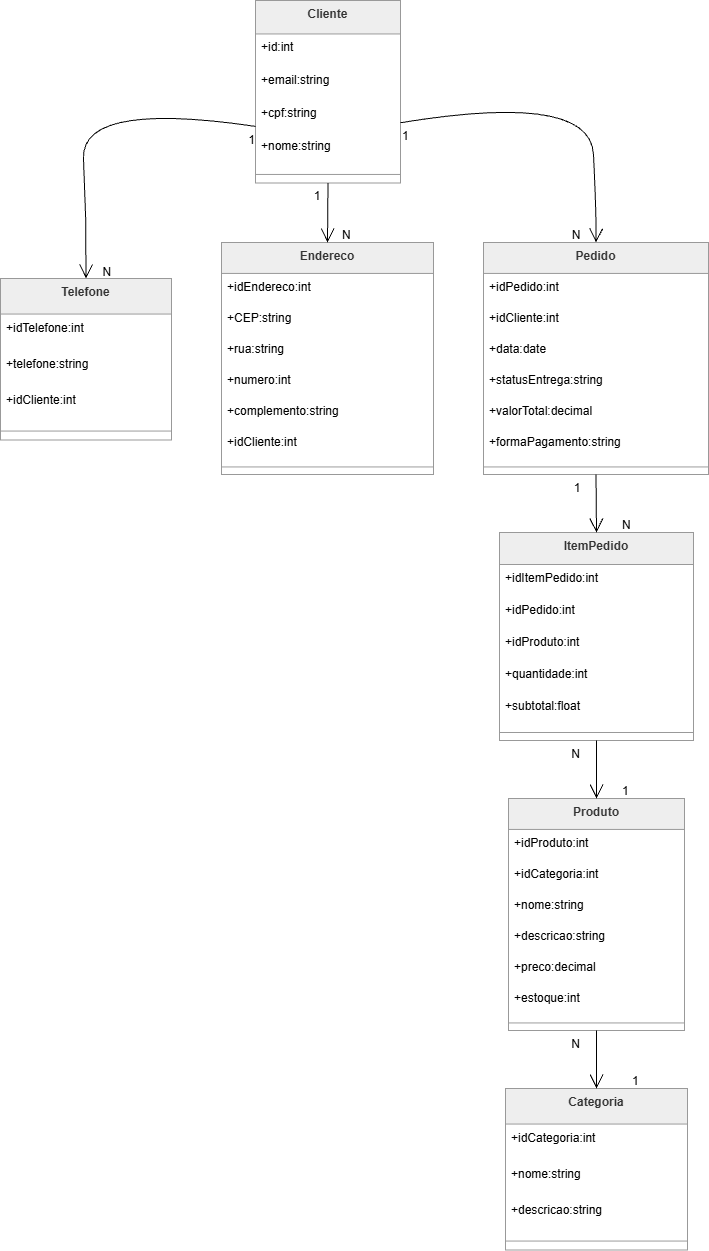

The diagram above was exported from draw.io. Its source (the exported page's mxGraphModel, read from the mxfile embedded in the PNG):
<mxGraphModel dx="2060" dy="1124" grid="1" gridSize="10" guides="1" tooltips="1" connect="1" arrows="1" fold="1" page="1" pageScale="1" pageWidth="827" pageHeight="1169" math="0" shadow="0">
  <root>
    <mxCell id="0" />
    <mxCell id="1" parent="0" />
    <mxCell id="rCOwt1s2-8l7uNY7JZkp-1" parent="1" style="swimlane;fontStyle=1;align=center;verticalAlign=top;childLayout=stackLayout;horizontal=1;startSize=33.45454545454545;horizontalStack=0;resizeParent=1;resizeParentMax=0;resizeLast=0;collapsible=0;marginBottom=0;fillColor=light-dark(#eeeeee,#1f2020);strokeColor=light-dark(#999999,#cccccc);fontColor=light-dark(#333333,#cccccc);" value="Cliente" vertex="1">
      <mxGeometry height="182.45454545454544" width="145" x="275" y="20" as="geometry" />
    </mxCell>
    <mxCell id="rCOwt1s2-8l7uNY7JZkp-2" parent="rCOwt1s2-8l7uNY7JZkp-1" style="text;strokeColor=none;fillColor=none;align=left;verticalAlign=top;spacingLeft=4;spacingRight=4;overflow=hidden;rotatable=0;points=[[0,0.5],[1,0.5]];portConstraint=eastwest;" value="+id:int" vertex="1">
      <mxGeometry height="33" width="145" y="33.45454545454545" as="geometry" />
    </mxCell>
    <mxCell id="rCOwt1s2-8l7uNY7JZkp-3" parent="rCOwt1s2-8l7uNY7JZkp-1" style="text;strokeColor=none;fillColor=none;align=left;verticalAlign=top;spacingLeft=4;spacingRight=4;overflow=hidden;rotatable=0;points=[[0,0.5],[1,0.5]];portConstraint=eastwest;" value="+email:string" vertex="1">
      <mxGeometry height="33" width="145" y="66.45454545454545" as="geometry" />
    </mxCell>
    <mxCell id="rCOwt1s2-8l7uNY7JZkp-4" parent="rCOwt1s2-8l7uNY7JZkp-1" style="text;strokeColor=none;fillColor=none;align=left;verticalAlign=top;spacingLeft=4;spacingRight=4;overflow=hidden;rotatable=0;points=[[0,0.5],[1,0.5]];portConstraint=eastwest;" value="+cpf:string" vertex="1">
      <mxGeometry height="33" width="145" y="99.45454545454545" as="geometry" />
    </mxCell>
    <mxCell id="rCOwt1s2-8l7uNY7JZkp-5" parent="rCOwt1s2-8l7uNY7JZkp-1" style="text;strokeColor=none;fillColor=none;align=left;verticalAlign=top;spacingLeft=4;spacingRight=4;overflow=hidden;rotatable=0;points=[[0,0.5],[1,0.5]];portConstraint=eastwest;" value="+nome:string" vertex="1">
      <mxGeometry height="33" width="145" y="132.45454545454544" as="geometry" />
    </mxCell>
    <mxCell id="rCOwt1s2-8l7uNY7JZkp-6" parent="rCOwt1s2-8l7uNY7JZkp-1" style="line;strokeWidth=1;fillColor=none;align=left;verticalAlign=middle;spacingTop=-1;spacingLeft=3;spacingRight=3;rotatable=0;labelPosition=right;points=[];portConstraint=eastwest;strokeColor=inherit;" vertex="1">
      <mxGeometry height="17" width="145" y="165.45454545454544" as="geometry" />
    </mxCell>
    <mxCell id="rCOwt1s2-8l7uNY7JZkp-7" parent="1" style="swimlane;fontStyle=1;align=center;verticalAlign=top;childLayout=stackLayout;horizontal=1;startSize=35.55555555555556;horizontalStack=0;resizeParent=1;resizeParentMax=0;resizeLast=0;collapsible=0;marginBottom=0;fillColor=light-dark(#eeeeee,#1f2020);strokeColor=light-dark(#999999,#cccccc);fontColor=light-dark(#333333,#cccccc);" value="Telefone" vertex="1">
      <mxGeometry height="161.55555555555554" width="171" x="20" y="298" as="geometry" />
    </mxCell>
    <mxCell id="rCOwt1s2-8l7uNY7JZkp-8" parent="rCOwt1s2-8l7uNY7JZkp-7" style="text;strokeColor=none;fillColor=none;align=left;verticalAlign=top;spacingLeft=4;spacingRight=4;overflow=hidden;rotatable=0;points=[[0,0.5],[1,0.5]];portConstraint=eastwest;" value="+idTelefone:int" vertex="1">
      <mxGeometry height="36" width="171" y="35.55555555555556" as="geometry" />
    </mxCell>
    <mxCell id="rCOwt1s2-8l7uNY7JZkp-9" parent="rCOwt1s2-8l7uNY7JZkp-7" style="text;strokeColor=none;fillColor=none;align=left;verticalAlign=top;spacingLeft=4;spacingRight=4;overflow=hidden;rotatable=0;points=[[0,0.5],[1,0.5]];portConstraint=eastwest;" value="+telefone:string" vertex="1">
      <mxGeometry height="36" width="171" y="71.55555555555556" as="geometry" />
    </mxCell>
    <mxCell id="rCOwt1s2-8l7uNY7JZkp-10" parent="rCOwt1s2-8l7uNY7JZkp-7" style="text;strokeColor=none;fillColor=none;align=left;verticalAlign=top;spacingLeft=4;spacingRight=4;overflow=hidden;rotatable=0;points=[[0,0.5],[1,0.5]];portConstraint=eastwest;" value="+idCliente:int" vertex="1">
      <mxGeometry height="36" width="171" y="107.55555555555556" as="geometry" />
    </mxCell>
    <mxCell id="rCOwt1s2-8l7uNY7JZkp-11" parent="rCOwt1s2-8l7uNY7JZkp-7" style="line;strokeWidth=1;fillColor=none;align=left;verticalAlign=middle;spacingTop=-1;spacingLeft=3;spacingRight=3;rotatable=0;labelPosition=right;points=[];portConstraint=eastwest;strokeColor=inherit;" vertex="1">
      <mxGeometry height="18" width="171" y="143.55555555555554" as="geometry" />
    </mxCell>
    <mxCell id="rCOwt1s2-8l7uNY7JZkp-12" parent="1" style="swimlane;fontStyle=1;align=center;verticalAlign=top;childLayout=stackLayout;horizontal=1;startSize=30.933333333333334;horizontalStack=0;resizeParent=1;resizeParentMax=0;resizeLast=0;collapsible=0;marginBottom=0;fillColor=light-dark(#eeeeee,#1f2020);strokeColor=light-dark(#999999,#cccccc);fontColor=light-dark(#333333,#cccccc);" value="Endereco" vertex="1">
      <mxGeometry height="231.93333333333334" width="212" x="241" y="262" as="geometry" />
    </mxCell>
    <mxCell id="rCOwt1s2-8l7uNY7JZkp-13" parent="rCOwt1s2-8l7uNY7JZkp-12" style="text;strokeColor=none;fillColor=none;align=left;verticalAlign=top;spacingLeft=4;spacingRight=4;overflow=hidden;rotatable=0;points=[[0,0.5],[1,0.5]];portConstraint=eastwest;" value="+idEndereco:int" vertex="1">
      <mxGeometry height="31" width="212" y="30.933333333333334" as="geometry" />
    </mxCell>
    <mxCell id="rCOwt1s2-8l7uNY7JZkp-14" parent="rCOwt1s2-8l7uNY7JZkp-12" style="text;strokeColor=none;fillColor=none;align=left;verticalAlign=top;spacingLeft=4;spacingRight=4;overflow=hidden;rotatable=0;points=[[0,0.5],[1,0.5]];portConstraint=eastwest;" value="+CEP:string" vertex="1">
      <mxGeometry height="31" width="212" y="61.93333333333334" as="geometry" />
    </mxCell>
    <mxCell id="rCOwt1s2-8l7uNY7JZkp-15" parent="rCOwt1s2-8l7uNY7JZkp-12" style="text;strokeColor=none;fillColor=none;align=left;verticalAlign=top;spacingLeft=4;spacingRight=4;overflow=hidden;rotatable=0;points=[[0,0.5],[1,0.5]];portConstraint=eastwest;" value="+rua:string" vertex="1">
      <mxGeometry height="31" width="212" y="92.93333333333334" as="geometry" />
    </mxCell>
    <mxCell id="rCOwt1s2-8l7uNY7JZkp-16" parent="rCOwt1s2-8l7uNY7JZkp-12" style="text;strokeColor=none;fillColor=none;align=left;verticalAlign=top;spacingLeft=4;spacingRight=4;overflow=hidden;rotatable=0;points=[[0,0.5],[1,0.5]];portConstraint=eastwest;" value="+numero:int" vertex="1">
      <mxGeometry height="31" width="212" y="123.93333333333334" as="geometry" />
    </mxCell>
    <mxCell id="rCOwt1s2-8l7uNY7JZkp-17" parent="rCOwt1s2-8l7uNY7JZkp-12" style="text;strokeColor=none;fillColor=none;align=left;verticalAlign=top;spacingLeft=4;spacingRight=4;overflow=hidden;rotatable=0;points=[[0,0.5],[1,0.5]];portConstraint=eastwest;" value="+complemento:string" vertex="1">
      <mxGeometry height="31" width="212" y="154.93333333333334" as="geometry" />
    </mxCell>
    <mxCell id="rCOwt1s2-8l7uNY7JZkp-18" parent="rCOwt1s2-8l7uNY7JZkp-12" style="text;strokeColor=none;fillColor=none;align=left;verticalAlign=top;spacingLeft=4;spacingRight=4;overflow=hidden;rotatable=0;points=[[0,0.5],[1,0.5]];portConstraint=eastwest;" value="+idCliente:int" vertex="1">
      <mxGeometry height="31" width="212" y="185.93333333333334" as="geometry" />
    </mxCell>
    <mxCell id="rCOwt1s2-8l7uNY7JZkp-19" parent="rCOwt1s2-8l7uNY7JZkp-12" style="line;strokeWidth=1;fillColor=none;align=left;verticalAlign=middle;spacingTop=-1;spacingLeft=3;spacingRight=3;rotatable=0;labelPosition=right;points=[];portConstraint=eastwest;strokeColor=inherit;" vertex="1">
      <mxGeometry height="15" width="212" y="216.93333333333334" as="geometry" />
    </mxCell>
    <mxCell id="rCOwt1s2-8l7uNY7JZkp-20" parent="1" style="swimlane;fontStyle=1;align=center;verticalAlign=top;childLayout=stackLayout;horizontal=1;startSize=30.933333333333334;horizontalStack=0;resizeParent=1;resizeParentMax=0;resizeLast=0;collapsible=0;marginBottom=0;fillColor=light-dark(#eeeeee,#1f2020);strokeColor=light-dark(#999999,#cccccc);fontColor=light-dark(#333333,#cccccc);" value="Pedido" vertex="1">
      <mxGeometry height="231.93333333333334" width="225" x="503" y="262" as="geometry" />
    </mxCell>
    <mxCell id="rCOwt1s2-8l7uNY7JZkp-21" parent="rCOwt1s2-8l7uNY7JZkp-20" style="text;strokeColor=none;fillColor=none;align=left;verticalAlign=top;spacingLeft=4;spacingRight=4;overflow=hidden;rotatable=0;points=[[0,0.5],[1,0.5]];portConstraint=eastwest;" value="+idPedido:int" vertex="1">
      <mxGeometry height="31" width="225" y="30.933333333333334" as="geometry" />
    </mxCell>
    <mxCell id="rCOwt1s2-8l7uNY7JZkp-22" parent="rCOwt1s2-8l7uNY7JZkp-20" style="text;strokeColor=none;fillColor=none;align=left;verticalAlign=top;spacingLeft=4;spacingRight=4;overflow=hidden;rotatable=0;points=[[0,0.5],[1,0.5]];portConstraint=eastwest;" value="+idCliente:int" vertex="1">
      <mxGeometry height="31" width="225" y="61.93333333333334" as="geometry" />
    </mxCell>
    <mxCell id="rCOwt1s2-8l7uNY7JZkp-23" parent="rCOwt1s2-8l7uNY7JZkp-20" style="text;strokeColor=none;fillColor=none;align=left;verticalAlign=top;spacingLeft=4;spacingRight=4;overflow=hidden;rotatable=0;points=[[0,0.5],[1,0.5]];portConstraint=eastwest;" value="+data:date" vertex="1">
      <mxGeometry height="31" width="225" y="92.93333333333334" as="geometry" />
    </mxCell>
    <mxCell id="rCOwt1s2-8l7uNY7JZkp-24" parent="rCOwt1s2-8l7uNY7JZkp-20" style="text;strokeColor=none;fillColor=none;align=left;verticalAlign=top;spacingLeft=4;spacingRight=4;overflow=hidden;rotatable=0;points=[[0,0.5],[1,0.5]];portConstraint=eastwest;" value="+statusEntrega:string" vertex="1">
      <mxGeometry height="31" width="225" y="123.93333333333334" as="geometry" />
    </mxCell>
    <mxCell id="rCOwt1s2-8l7uNY7JZkp-25" parent="rCOwt1s2-8l7uNY7JZkp-20" style="text;strokeColor=none;fillColor=none;align=left;verticalAlign=top;spacingLeft=4;spacingRight=4;overflow=hidden;rotatable=0;points=[[0,0.5],[1,0.5]];portConstraint=eastwest;" value="+valorTotal:decimal" vertex="1">
      <mxGeometry height="31" width="225" y="154.93333333333334" as="geometry" />
    </mxCell>
    <mxCell id="rCOwt1s2-8l7uNY7JZkp-26" parent="rCOwt1s2-8l7uNY7JZkp-20" style="text;strokeColor=none;fillColor=none;align=left;verticalAlign=top;spacingLeft=4;spacingRight=4;overflow=hidden;rotatable=0;points=[[0,0.5],[1,0.5]];portConstraint=eastwest;" value="+formaPagamento:string" vertex="1">
      <mxGeometry height="31" width="225" y="185.93333333333334" as="geometry" />
    </mxCell>
    <mxCell id="rCOwt1s2-8l7uNY7JZkp-27" parent="rCOwt1s2-8l7uNY7JZkp-20" style="line;strokeWidth=1;fillColor=none;align=left;verticalAlign=middle;spacingTop=-1;spacingLeft=3;spacingRight=3;rotatable=0;labelPosition=right;points=[];portConstraint=eastwest;strokeColor=inherit;" vertex="1">
      <mxGeometry height="15" width="225" y="216.93333333333334" as="geometry" />
    </mxCell>
    <mxCell id="rCOwt1s2-8l7uNY7JZkp-28" parent="1" style="swimlane;fontStyle=1;align=center;verticalAlign=top;childLayout=stackLayout;horizontal=1;startSize=32;horizontalStack=0;resizeParent=1;resizeParentMax=0;resizeLast=0;collapsible=0;marginBottom=0;fillColor=light-dark(#eeeeee,#1f2020);strokeColor=light-dark(#999999,#cccccc);fontColor=light-dark(#333333,#cccccc);" value="ItemPedido" vertex="1">
      <mxGeometry height="208" width="194" x="519" y="552" as="geometry" />
    </mxCell>
    <mxCell id="rCOwt1s2-8l7uNY7JZkp-29" parent="rCOwt1s2-8l7uNY7JZkp-28" style="text;strokeColor=none;fillColor=none;align=left;verticalAlign=top;spacingLeft=4;spacingRight=4;overflow=hidden;rotatable=0;points=[[0,0.5],[1,0.5]];portConstraint=eastwest;" value="+idItemPedido:int" vertex="1">
      <mxGeometry height="32" width="194" y="32" as="geometry" />
    </mxCell>
    <mxCell id="rCOwt1s2-8l7uNY7JZkp-30" parent="rCOwt1s2-8l7uNY7JZkp-28" style="text;strokeColor=none;fillColor=none;align=left;verticalAlign=top;spacingLeft=4;spacingRight=4;overflow=hidden;rotatable=0;points=[[0,0.5],[1,0.5]];portConstraint=eastwest;" value="+idPedido:int" vertex="1">
      <mxGeometry height="32" width="194" y="64" as="geometry" />
    </mxCell>
    <mxCell id="rCOwt1s2-8l7uNY7JZkp-31" parent="rCOwt1s2-8l7uNY7JZkp-28" style="text;strokeColor=none;fillColor=none;align=left;verticalAlign=top;spacingLeft=4;spacingRight=4;overflow=hidden;rotatable=0;points=[[0,0.5],[1,0.5]];portConstraint=eastwest;" value="+idProduto:int" vertex="1">
      <mxGeometry height="32" width="194" y="96" as="geometry" />
    </mxCell>
    <mxCell id="rCOwt1s2-8l7uNY7JZkp-32" parent="rCOwt1s2-8l7uNY7JZkp-28" style="text;strokeColor=none;fillColor=none;align=left;verticalAlign=top;spacingLeft=4;spacingRight=4;overflow=hidden;rotatable=0;points=[[0,0.5],[1,0.5]];portConstraint=eastwest;" value="+quantidade:int" vertex="1">
      <mxGeometry height="32" width="194" y="128" as="geometry" />
    </mxCell>
    <mxCell id="rCOwt1s2-8l7uNY7JZkp-33" parent="rCOwt1s2-8l7uNY7JZkp-28" style="text;strokeColor=none;fillColor=none;align=left;verticalAlign=top;spacingLeft=4;spacingRight=4;overflow=hidden;rotatable=0;points=[[0,0.5],[1,0.5]];portConstraint=eastwest;" value="+subtotal:float" vertex="1">
      <mxGeometry height="32" width="194" y="160" as="geometry" />
    </mxCell>
    <mxCell id="rCOwt1s2-8l7uNY7JZkp-34" parent="rCOwt1s2-8l7uNY7JZkp-28" style="line;strokeWidth=1;fillColor=none;align=left;verticalAlign=middle;spacingTop=-1;spacingLeft=3;spacingRight=3;rotatable=0;labelPosition=right;points=[];portConstraint=eastwest;strokeColor=inherit;" vertex="1">
      <mxGeometry height="16" width="194" y="192" as="geometry" />
    </mxCell>
    <mxCell id="rCOwt1s2-8l7uNY7JZkp-35" parent="1" style="swimlane;fontStyle=1;align=center;verticalAlign=top;childLayout=stackLayout;horizontal=1;startSize=30.933333333333334;horizontalStack=0;resizeParent=1;resizeParentMax=0;resizeLast=0;collapsible=0;marginBottom=0;fillColor=light-dark(#eeeeee,#1f2020);strokeColor=light-dark(#999999,#cccccc);fontColor=light-dark(#333333,#cccccc);" value="Produto" vertex="1">
      <mxGeometry height="231.93333333333334" width="176" x="528" y="818" as="geometry" />
    </mxCell>
    <mxCell id="rCOwt1s2-8l7uNY7JZkp-36" parent="rCOwt1s2-8l7uNY7JZkp-35" style="text;strokeColor=none;fillColor=none;align=left;verticalAlign=top;spacingLeft=4;spacingRight=4;overflow=hidden;rotatable=0;points=[[0,0.5],[1,0.5]];portConstraint=eastwest;" value="+idProduto:int" vertex="1">
      <mxGeometry height="31" width="176" y="30.933333333333334" as="geometry" />
    </mxCell>
    <mxCell id="rCOwt1s2-8l7uNY7JZkp-37" parent="rCOwt1s2-8l7uNY7JZkp-35" style="text;strokeColor=none;fillColor=none;align=left;verticalAlign=top;spacingLeft=4;spacingRight=4;overflow=hidden;rotatable=0;points=[[0,0.5],[1,0.5]];portConstraint=eastwest;" value="+idCategoria:int" vertex="1">
      <mxGeometry height="31" width="176" y="61.93333333333334" as="geometry" />
    </mxCell>
    <mxCell id="rCOwt1s2-8l7uNY7JZkp-38" parent="rCOwt1s2-8l7uNY7JZkp-35" style="text;strokeColor=none;fillColor=none;align=left;verticalAlign=top;spacingLeft=4;spacingRight=4;overflow=hidden;rotatable=0;points=[[0,0.5],[1,0.5]];portConstraint=eastwest;" value="+nome:string" vertex="1">
      <mxGeometry height="31" width="176" y="92.93333333333334" as="geometry" />
    </mxCell>
    <mxCell id="rCOwt1s2-8l7uNY7JZkp-39" parent="rCOwt1s2-8l7uNY7JZkp-35" style="text;strokeColor=none;fillColor=none;align=left;verticalAlign=top;spacingLeft=4;spacingRight=4;overflow=hidden;rotatable=0;points=[[0,0.5],[1,0.5]];portConstraint=eastwest;" value="+descricao:string" vertex="1">
      <mxGeometry height="31" width="176" y="123.93333333333334" as="geometry" />
    </mxCell>
    <mxCell id="rCOwt1s2-8l7uNY7JZkp-40" parent="rCOwt1s2-8l7uNY7JZkp-35" style="text;strokeColor=none;fillColor=none;align=left;verticalAlign=top;spacingLeft=4;spacingRight=4;overflow=hidden;rotatable=0;points=[[0,0.5],[1,0.5]];portConstraint=eastwest;" value="+preco:decimal" vertex="1">
      <mxGeometry height="31" width="176" y="154.93333333333334" as="geometry" />
    </mxCell>
    <mxCell id="rCOwt1s2-8l7uNY7JZkp-41" parent="rCOwt1s2-8l7uNY7JZkp-35" style="text;strokeColor=none;fillColor=none;align=left;verticalAlign=top;spacingLeft=4;spacingRight=4;overflow=hidden;rotatable=0;points=[[0,0.5],[1,0.5]];portConstraint=eastwest;" value="+estoque:int" vertex="1">
      <mxGeometry height="31" width="176" y="185.93333333333334" as="geometry" />
    </mxCell>
    <mxCell id="rCOwt1s2-8l7uNY7JZkp-42" parent="rCOwt1s2-8l7uNY7JZkp-35" style="line;strokeWidth=1;fillColor=none;align=left;verticalAlign=middle;spacingTop=-1;spacingLeft=3;spacingRight=3;rotatable=0;labelPosition=right;points=[];portConstraint=eastwest;strokeColor=inherit;" vertex="1">
      <mxGeometry height="15" width="176" y="216.93333333333334" as="geometry" />
    </mxCell>
    <mxCell id="rCOwt1s2-8l7uNY7JZkp-43" parent="1" style="swimlane;fontStyle=1;align=center;verticalAlign=top;childLayout=stackLayout;horizontal=1;startSize=35.55555555555556;horizontalStack=0;resizeParent=1;resizeParentMax=0;resizeLast=0;collapsible=0;marginBottom=0;fillColor=light-dark(#eeeeee,#1f2020);strokeColor=light-dark(#999999,#cccccc);fontColor=light-dark(#333333,#cccccc);" value="Categoria" vertex="1">
      <mxGeometry height="161.55555555555554" width="182" x="525" y="1108" as="geometry" />
    </mxCell>
    <mxCell id="rCOwt1s2-8l7uNY7JZkp-44" parent="rCOwt1s2-8l7uNY7JZkp-43" style="text;strokeColor=none;fillColor=none;align=left;verticalAlign=top;spacingLeft=4;spacingRight=4;overflow=hidden;rotatable=0;points=[[0,0.5],[1,0.5]];portConstraint=eastwest;" value="+idCategoria:int" vertex="1">
      <mxGeometry height="36" width="182" y="35.55555555555556" as="geometry" />
    </mxCell>
    <mxCell id="rCOwt1s2-8l7uNY7JZkp-45" parent="rCOwt1s2-8l7uNY7JZkp-43" style="text;strokeColor=none;fillColor=none;align=left;verticalAlign=top;spacingLeft=4;spacingRight=4;overflow=hidden;rotatable=0;points=[[0,0.5],[1,0.5]];portConstraint=eastwest;" value="+nome:string" vertex="1">
      <mxGeometry height="36" width="182" y="71.55555555555556" as="geometry" />
    </mxCell>
    <mxCell id="rCOwt1s2-8l7uNY7JZkp-46" parent="rCOwt1s2-8l7uNY7JZkp-43" style="text;strokeColor=none;fillColor=none;align=left;verticalAlign=top;spacingLeft=4;spacingRight=4;overflow=hidden;rotatable=0;points=[[0,0.5],[1,0.5]];portConstraint=eastwest;" value="+descricao:string" vertex="1">
      <mxGeometry height="36" width="182" y="107.55555555555556" as="geometry" />
    </mxCell>
    <mxCell id="rCOwt1s2-8l7uNY7JZkp-47" parent="rCOwt1s2-8l7uNY7JZkp-43" style="line;strokeWidth=1;fillColor=none;align=left;verticalAlign=middle;spacingTop=-1;spacingLeft=3;spacingRight=3;rotatable=0;labelPosition=right;points=[];portConstraint=eastwest;strokeColor=inherit;" vertex="1">
      <mxGeometry height="18" width="182" y="143.55555555555554" as="geometry" />
    </mxCell>
    <mxCell id="rCOwt1s2-8l7uNY7JZkp-48" edge="1" parent="1" source="rCOwt1s2-8l7uNY7JZkp-1" style="curved=1;startArrow=none;endArrow=open;endSize=12;exitX=0;exitY=0.69;entryX=0.5;entryY=0;rounded=0;" target="rCOwt1s2-8l7uNY7JZkp-7" value="">
      <mxGeometry relative="1" as="geometry">
        <Array as="points">
          <mxPoint x="100" y="120" />
          <mxPoint x="106" y="237" />
        </Array>
      </mxGeometry>
    </mxCell>
    <mxCell id="rCOwt1s2-8l7uNY7JZkp-49" parent="rCOwt1s2-8l7uNY7JZkp-48" style="edgeLabel;resizable=0;labelBackgroundColor=none;fontSize=12;align=right;verticalAlign=top;" value="1" vertex="1">
      <mxGeometry relative="1" x="-1" as="geometry" />
    </mxCell>
    <mxCell id="rCOwt1s2-8l7uNY7JZkp-50" parent="rCOwt1s2-8l7uNY7JZkp-48" style="edgeLabel;resizable=0;labelBackgroundColor=none;fontSize=12;align=left;verticalAlign=bottom;" value="N" vertex="1">
      <mxGeometry relative="1" x="1" as="geometry">
        <mxPoint x="15" as="offset" />
      </mxGeometry>
    </mxCell>
    <mxCell id="rCOwt1s2-8l7uNY7JZkp-51" edge="1" parent="1" source="rCOwt1s2-8l7uNY7JZkp-1" style="curved=1;startArrow=none;endArrow=open;endSize=12;exitX=0.5;exitY=1;entryX=0.5;entryY=0;rounded=0;" target="rCOwt1s2-8l7uNY7JZkp-12" value="">
      <mxGeometry relative="1" as="geometry">
        <Array as="points" />
      </mxGeometry>
    </mxCell>
    <mxCell id="rCOwt1s2-8l7uNY7JZkp-52" parent="rCOwt1s2-8l7uNY7JZkp-51" style="edgeLabel;resizable=0;labelBackgroundColor=none;fontSize=12;align=right;verticalAlign=top;" value="1" vertex="1">
      <mxGeometry relative="1" x="-1" as="geometry">
        <mxPoint x="-7" as="offset" />
      </mxGeometry>
    </mxCell>
    <mxCell id="rCOwt1s2-8l7uNY7JZkp-53" parent="rCOwt1s2-8l7uNY7JZkp-51" style="edgeLabel;resizable=0;labelBackgroundColor=none;fontSize=12;align=left;verticalAlign=bottom;" value="N" vertex="1">
      <mxGeometry relative="1" x="1" as="geometry">
        <mxPoint x="13" as="offset" />
      </mxGeometry>
    </mxCell>
    <mxCell id="rCOwt1s2-8l7uNY7JZkp-54" edge="1" parent="1" source="rCOwt1s2-8l7uNY7JZkp-1" style="curved=1;startArrow=none;endArrow=open;endSize=12;exitX=1;exitY=0.67;entryX=0.5;entryY=0;rounded=0;" target="rCOwt1s2-8l7uNY7JZkp-20" value="">
      <mxGeometry relative="1" as="geometry">
        <Array as="points">
          <mxPoint x="610" y="111" />
          <mxPoint x="616" y="237" />
        </Array>
      </mxGeometry>
    </mxCell>
    <mxCell id="rCOwt1s2-8l7uNY7JZkp-55" parent="rCOwt1s2-8l7uNY7JZkp-54" style="edgeLabel;resizable=0;labelBackgroundColor=none;fontSize=12;align=left;verticalAlign=top;" value="1" vertex="1">
      <mxGeometry relative="1" x="-1" as="geometry" />
    </mxCell>
    <mxCell id="rCOwt1s2-8l7uNY7JZkp-56" parent="rCOwt1s2-8l7uNY7JZkp-54" style="edgeLabel;resizable=0;labelBackgroundColor=none;fontSize=12;align=right;verticalAlign=bottom;" value="N" vertex="1">
      <mxGeometry relative="1" x="1" as="geometry">
        <mxPoint x="-15" as="offset" />
      </mxGeometry>
    </mxCell>
    <mxCell id="rCOwt1s2-8l7uNY7JZkp-57" edge="1" parent="1" source="rCOwt1s2-8l7uNY7JZkp-20" style="curved=1;startArrow=none;endArrow=open;endSize=12;exitX=0.5;exitY=1;entryX=0.5;entryY=0;rounded=0;" target="rCOwt1s2-8l7uNY7JZkp-28" value="">
      <mxGeometry relative="1" as="geometry">
        <Array as="points" />
      </mxGeometry>
    </mxCell>
    <mxCell id="rCOwt1s2-8l7uNY7JZkp-58" parent="rCOwt1s2-8l7uNY7JZkp-57" style="edgeLabel;resizable=0;labelBackgroundColor=none;fontSize=12;align=right;verticalAlign=top;" value="1" vertex="1">
      <mxGeometry relative="1" x="-1" as="geometry">
        <mxPoint x="-15" as="offset" />
      </mxGeometry>
    </mxCell>
    <mxCell id="rCOwt1s2-8l7uNY7JZkp-59" parent="rCOwt1s2-8l7uNY7JZkp-57" style="edgeLabel;resizable=0;labelBackgroundColor=none;fontSize=12;align=left;verticalAlign=bottom;" value="N" vertex="1">
      <mxGeometry relative="1" x="1" as="geometry">
        <mxPoint x="24" as="offset" />
      </mxGeometry>
    </mxCell>
    <mxCell id="rCOwt1s2-8l7uNY7JZkp-60" edge="1" parent="1" source="rCOwt1s2-8l7uNY7JZkp-28" style="curved=1;startArrow=none;endArrow=open;endSize=12;exitX=0.5;exitY=1;entryX=0.5;entryY=0;rounded=0;" target="rCOwt1s2-8l7uNY7JZkp-35" value="">
      <mxGeometry relative="1" as="geometry">
        <Array as="points" />
      </mxGeometry>
    </mxCell>
    <mxCell id="rCOwt1s2-8l7uNY7JZkp-61" parent="rCOwt1s2-8l7uNY7JZkp-60" style="edgeLabel;resizable=0;labelBackgroundColor=none;fontSize=12;align=right;verticalAlign=top;" value="N" vertex="1">
      <mxGeometry relative="1" x="-1" as="geometry">
        <mxPoint x="-16" as="offset" />
      </mxGeometry>
    </mxCell>
    <mxCell id="rCOwt1s2-8l7uNY7JZkp-62" parent="rCOwt1s2-8l7uNY7JZkp-60" style="edgeLabel;resizable=0;labelBackgroundColor=none;fontSize=12;align=left;verticalAlign=bottom;" value="1" vertex="1">
      <mxGeometry relative="1" x="1" as="geometry">
        <mxPoint x="24" as="offset" />
      </mxGeometry>
    </mxCell>
    <mxCell id="rCOwt1s2-8l7uNY7JZkp-63" edge="1" parent="1" source="rCOwt1s2-8l7uNY7JZkp-35" style="curved=1;startArrow=none;endArrow=open;endSize=12;exitX=0.5;exitY=1;entryX=0.5;entryY=0;rounded=0;" target="rCOwt1s2-8l7uNY7JZkp-43" value="">
      <mxGeometry relative="1" as="geometry">
        <Array as="points" />
      </mxGeometry>
    </mxCell>
    <mxCell id="rCOwt1s2-8l7uNY7JZkp-64" parent="rCOwt1s2-8l7uNY7JZkp-63" style="edgeLabel;resizable=0;labelBackgroundColor=none;fontSize=12;align=right;verticalAlign=top;" value="N" vertex="1">
      <mxGeometry relative="1" x="-1" as="geometry">
        <mxPoint x="-16" as="offset" />
      </mxGeometry>
    </mxCell>
    <mxCell id="rCOwt1s2-8l7uNY7JZkp-65" parent="rCOwt1s2-8l7uNY7JZkp-63" style="edgeLabel;resizable=0;labelBackgroundColor=none;fontSize=12;align=left;verticalAlign=bottom;" value="1" vertex="1">
      <mxGeometry relative="1" x="1" as="geometry">
        <mxPoint x="34" as="offset" />
      </mxGeometry>
    </mxCell>
  </root>
</mxGraphModel>